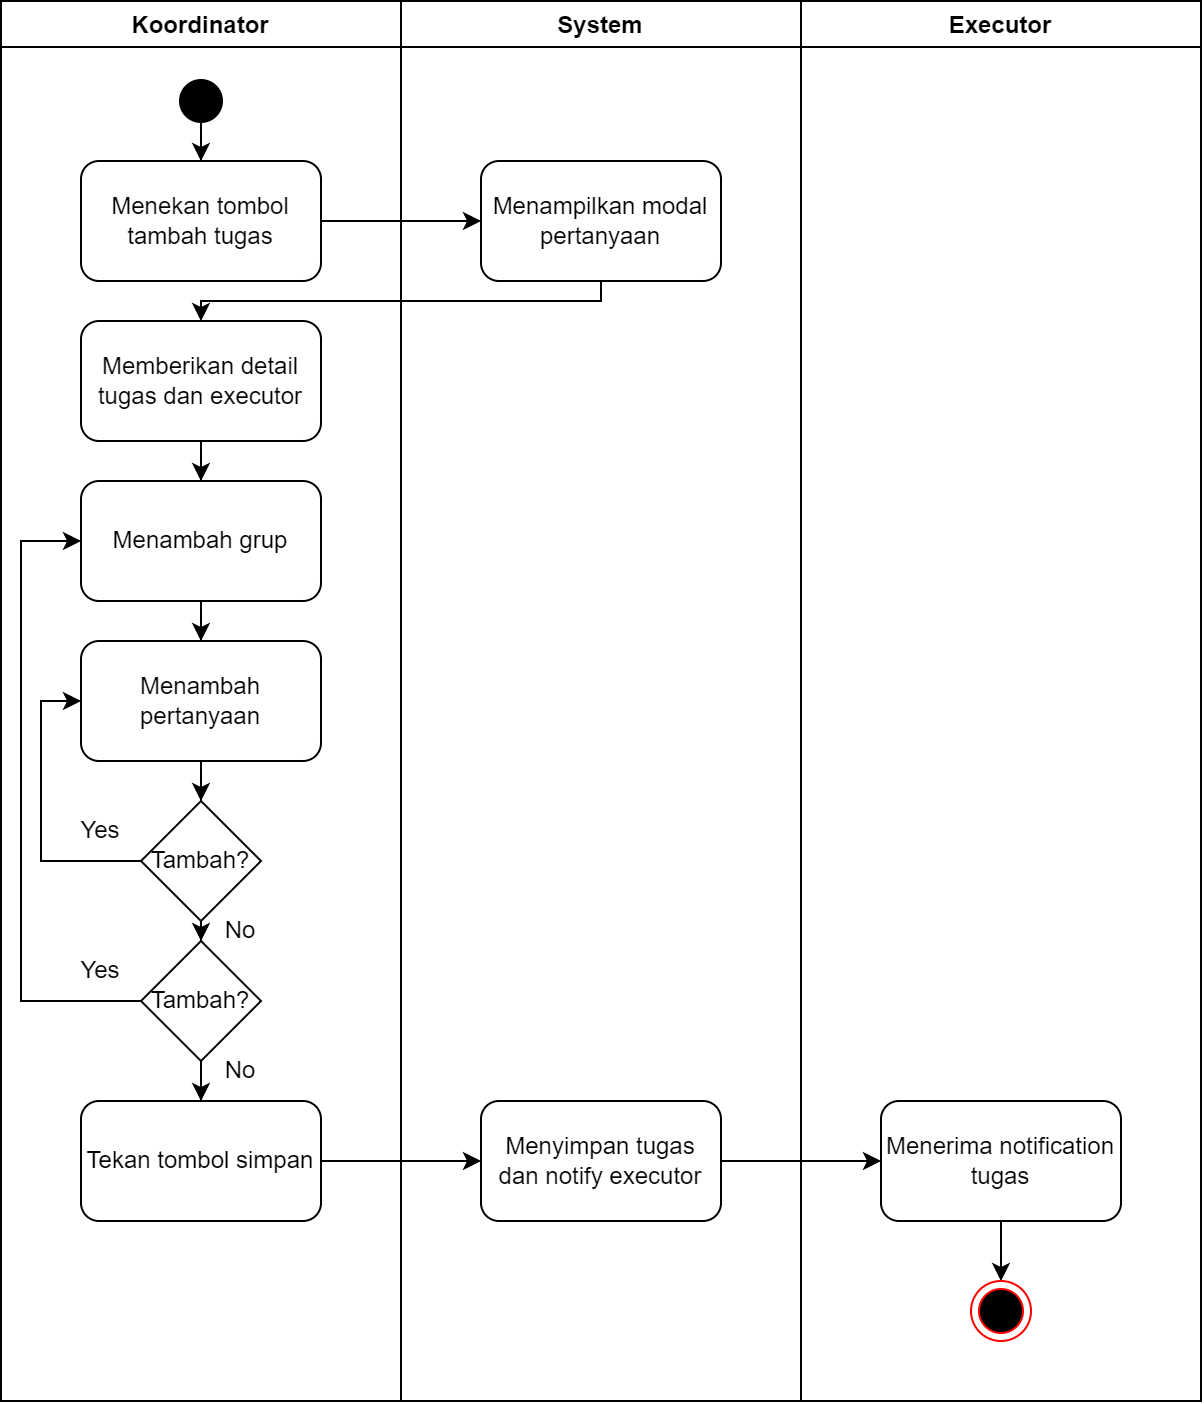

The diagram above was exported from draw.io. Its source (the exported page's mxGraphModel, read from the mxfile embedded in the PNG):
<mxGraphModel dx="1480" dy="827" grid="1" gridSize="10" guides="1" tooltips="1" connect="1" arrows="1" fold="1" page="1" pageScale="1" pageWidth="850" pageHeight="1100" math="0" shadow="0">
  <root>
    <mxCell id="0" />
    <mxCell id="1" parent="0" />
    <mxCell id="LxbrIodckl7pqJ2u9BlP-1" value="Koordinator" style="swimlane;" vertex="1" parent="1">
      <mxGeometry x="160" y="40" width="200" height="700" as="geometry" />
    </mxCell>
    <mxCell id="LxbrIodckl7pqJ2u9BlP-7" style="edgeStyle=orthogonalEdgeStyle;rounded=0;orthogonalLoop=1;jettySize=auto;html=1;" edge="1" parent="LxbrIodckl7pqJ2u9BlP-1" source="LxbrIodckl7pqJ2u9BlP-3" target="LxbrIodckl7pqJ2u9BlP-4">
      <mxGeometry relative="1" as="geometry" />
    </mxCell>
    <mxCell id="LxbrIodckl7pqJ2u9BlP-3" value="" style="strokeWidth=2;html=1;shape=mxgraph.flowchart.start_2;whiteSpace=wrap;fillColor=#000000;container=0;" vertex="1" parent="LxbrIodckl7pqJ2u9BlP-1">
      <mxGeometry x="90" y="40" width="20" height="20" as="geometry" />
    </mxCell>
    <mxCell id="LxbrIodckl7pqJ2u9BlP-4" value="Menekan tombol tambah tugas" style="rounded=1;whiteSpace=wrap;html=1;" vertex="1" parent="LxbrIodckl7pqJ2u9BlP-1">
      <mxGeometry x="40" y="80" width="120" height="60" as="geometry" />
    </mxCell>
    <mxCell id="LxbrIodckl7pqJ2u9BlP-14" style="edgeStyle=orthogonalEdgeStyle;rounded=0;orthogonalLoop=1;jettySize=auto;html=1;" edge="1" parent="LxbrIodckl7pqJ2u9BlP-1" source="LxbrIodckl7pqJ2u9BlP-10" target="LxbrIodckl7pqJ2u9BlP-12">
      <mxGeometry relative="1" as="geometry" />
    </mxCell>
    <mxCell id="LxbrIodckl7pqJ2u9BlP-10" value="Menambah grup" style="whiteSpace=wrap;html=1;rounded=1;" vertex="1" parent="LxbrIodckl7pqJ2u9BlP-1">
      <mxGeometry x="40" y="240" width="120" height="60" as="geometry" />
    </mxCell>
    <mxCell id="LxbrIodckl7pqJ2u9BlP-15" style="edgeStyle=orthogonalEdgeStyle;rounded=0;orthogonalLoop=1;jettySize=auto;html=1;" edge="1" parent="LxbrIodckl7pqJ2u9BlP-1" source="LxbrIodckl7pqJ2u9BlP-12" target="LxbrIodckl7pqJ2u9BlP-13">
      <mxGeometry relative="1" as="geometry" />
    </mxCell>
    <mxCell id="LxbrIodckl7pqJ2u9BlP-12" value="Menambah pertanyaan" style="whiteSpace=wrap;html=1;rounded=1;" vertex="1" parent="LxbrIodckl7pqJ2u9BlP-1">
      <mxGeometry x="40" y="320" width="120" height="60" as="geometry" />
    </mxCell>
    <mxCell id="LxbrIodckl7pqJ2u9BlP-20" style="edgeStyle=orthogonalEdgeStyle;rounded=0;orthogonalLoop=1;jettySize=auto;html=1;" edge="1" parent="LxbrIodckl7pqJ2u9BlP-1" source="LxbrIodckl7pqJ2u9BlP-13" target="LxbrIodckl7pqJ2u9BlP-18">
      <mxGeometry relative="1" as="geometry" />
    </mxCell>
    <mxCell id="LxbrIodckl7pqJ2u9BlP-13" value="Tambah?" style="rhombus;whiteSpace=wrap;html=1;" vertex="1" parent="LxbrIodckl7pqJ2u9BlP-1">
      <mxGeometry x="70" y="400" width="60" height="60" as="geometry" />
    </mxCell>
    <mxCell id="LxbrIodckl7pqJ2u9BlP-17" style="edgeStyle=orthogonalEdgeStyle;rounded=0;orthogonalLoop=1;jettySize=auto;html=1;entryX=0;entryY=0.5;entryDx=0;entryDy=0;" edge="1" parent="LxbrIodckl7pqJ2u9BlP-1" source="LxbrIodckl7pqJ2u9BlP-13" target="LxbrIodckl7pqJ2u9BlP-12">
      <mxGeometry relative="1" as="geometry">
        <mxPoint x="30" y="410" as="targetPoint" />
        <Array as="points">
          <mxPoint x="20" y="430" />
          <mxPoint x="20" y="350" />
        </Array>
      </mxGeometry>
    </mxCell>
    <mxCell id="LxbrIodckl7pqJ2u9BlP-19" style="edgeStyle=orthogonalEdgeStyle;rounded=0;orthogonalLoop=1;jettySize=auto;html=1;entryX=0;entryY=0.5;entryDx=0;entryDy=0;" edge="1" parent="LxbrIodckl7pqJ2u9BlP-1" source="LxbrIodckl7pqJ2u9BlP-18" target="LxbrIodckl7pqJ2u9BlP-10">
      <mxGeometry relative="1" as="geometry">
        <Array as="points">
          <mxPoint x="10" y="500" />
          <mxPoint x="10" y="270" />
        </Array>
      </mxGeometry>
    </mxCell>
    <mxCell id="LxbrIodckl7pqJ2u9BlP-25" value="" style="edgeStyle=orthogonalEdgeStyle;rounded=0;orthogonalLoop=1;jettySize=auto;html=1;" edge="1" parent="LxbrIodckl7pqJ2u9BlP-1" source="LxbrIodckl7pqJ2u9BlP-18" target="LxbrIodckl7pqJ2u9BlP-24">
      <mxGeometry relative="1" as="geometry" />
    </mxCell>
    <mxCell id="LxbrIodckl7pqJ2u9BlP-18" value="Tambah?" style="rhombus;whiteSpace=wrap;html=1;" vertex="1" parent="LxbrIodckl7pqJ2u9BlP-1">
      <mxGeometry x="70" y="470" width="60" height="60" as="geometry" />
    </mxCell>
    <mxCell id="LxbrIodckl7pqJ2u9BlP-24" value="Tekan tombol simpan" style="rounded=1;whiteSpace=wrap;html=1;" vertex="1" parent="LxbrIodckl7pqJ2u9BlP-1">
      <mxGeometry x="40" y="550" width="120" height="60" as="geometry" />
    </mxCell>
    <mxCell id="LxbrIodckl7pqJ2u9BlP-28" style="edgeStyle=orthogonalEdgeStyle;rounded=0;orthogonalLoop=1;jettySize=auto;html=1;entryX=0.5;entryY=0;entryDx=0;entryDy=0;" edge="1" parent="LxbrIodckl7pqJ2u9BlP-1" source="LxbrIodckl7pqJ2u9BlP-26" target="LxbrIodckl7pqJ2u9BlP-10">
      <mxGeometry relative="1" as="geometry" />
    </mxCell>
    <mxCell id="LxbrIodckl7pqJ2u9BlP-26" value="Memberikan detail tugas dan executor" style="whiteSpace=wrap;html=1;rounded=1;" vertex="1" parent="LxbrIodckl7pqJ2u9BlP-1">
      <mxGeometry x="40" y="160" width="120" height="60" as="geometry" />
    </mxCell>
    <mxCell id="LxbrIodckl7pqJ2u9BlP-64" value="Yes" style="text;html=1;strokeColor=none;fillColor=none;align=center;verticalAlign=middle;whiteSpace=wrap;rounded=0;" vertex="1" parent="LxbrIodckl7pqJ2u9BlP-1">
      <mxGeometry x="20" y="400" width="60" height="30" as="geometry" />
    </mxCell>
    <mxCell id="LxbrIodckl7pqJ2u9BlP-65" value="Yes" style="text;html=1;strokeColor=none;fillColor=none;align=center;verticalAlign=middle;whiteSpace=wrap;rounded=0;" vertex="1" parent="LxbrIodckl7pqJ2u9BlP-1">
      <mxGeometry x="20" y="470" width="60" height="30" as="geometry" />
    </mxCell>
    <mxCell id="LxbrIodckl7pqJ2u9BlP-66" value="No" style="text;html=1;strokeColor=none;fillColor=none;align=center;verticalAlign=middle;whiteSpace=wrap;rounded=0;" vertex="1" parent="LxbrIodckl7pqJ2u9BlP-1">
      <mxGeometry x="90" y="450" width="60" height="30" as="geometry" />
    </mxCell>
    <mxCell id="LxbrIodckl7pqJ2u9BlP-67" value="No" style="text;html=1;strokeColor=none;fillColor=none;align=center;verticalAlign=middle;whiteSpace=wrap;rounded=0;" vertex="1" parent="LxbrIodckl7pqJ2u9BlP-1">
      <mxGeometry x="90" y="520" width="60" height="30" as="geometry" />
    </mxCell>
    <mxCell id="LxbrIodckl7pqJ2u9BlP-2" value="System" style="swimlane;" vertex="1" parent="1">
      <mxGeometry x="360" y="40" width="200" height="700" as="geometry" />
    </mxCell>
    <mxCell id="LxbrIodckl7pqJ2u9BlP-5" value="Menampilkan modal pertanyaan" style="rounded=1;whiteSpace=wrap;html=1;" vertex="1" parent="LxbrIodckl7pqJ2u9BlP-2">
      <mxGeometry x="40" y="80" width="120" height="60" as="geometry" />
    </mxCell>
    <mxCell id="LxbrIodckl7pqJ2u9BlP-29" value="Menyimpan tugas dan notify executor" style="whiteSpace=wrap;html=1;rounded=1;" vertex="1" parent="LxbrIodckl7pqJ2u9BlP-2">
      <mxGeometry x="40" y="550" width="120" height="60" as="geometry" />
    </mxCell>
    <mxCell id="LxbrIodckl7pqJ2u9BlP-6" value="Executor" style="swimlane;" vertex="1" parent="1">
      <mxGeometry x="560" y="40" width="200" height="700" as="geometry" />
    </mxCell>
    <mxCell id="LxbrIodckl7pqJ2u9BlP-63" style="edgeStyle=orthogonalEdgeStyle;rounded=0;orthogonalLoop=1;jettySize=auto;html=1;entryX=0.5;entryY=0;entryDx=0;entryDy=0;" edge="1" parent="LxbrIodckl7pqJ2u9BlP-6" source="LxbrIodckl7pqJ2u9BlP-31" target="LxbrIodckl7pqJ2u9BlP-62">
      <mxGeometry relative="1" as="geometry" />
    </mxCell>
    <mxCell id="LxbrIodckl7pqJ2u9BlP-31" value="Menerima notification tugas" style="whiteSpace=wrap;html=1;rounded=1;" vertex="1" parent="LxbrIodckl7pqJ2u9BlP-6">
      <mxGeometry x="40" y="550" width="120" height="60" as="geometry" />
    </mxCell>
    <mxCell id="LxbrIodckl7pqJ2u9BlP-62" value="" style="ellipse;html=1;shape=endState;fillColor=#000000;strokeColor=#ff0000;" vertex="1" parent="LxbrIodckl7pqJ2u9BlP-6">
      <mxGeometry x="85" y="640" width="30" height="30" as="geometry" />
    </mxCell>
    <mxCell id="LxbrIodckl7pqJ2u9BlP-8" style="edgeStyle=orthogonalEdgeStyle;rounded=0;orthogonalLoop=1;jettySize=auto;html=1;entryX=0;entryY=0.5;entryDx=0;entryDy=0;" edge="1" parent="1" source="LxbrIodckl7pqJ2u9BlP-4" target="LxbrIodckl7pqJ2u9BlP-5">
      <mxGeometry relative="1" as="geometry" />
    </mxCell>
    <mxCell id="LxbrIodckl7pqJ2u9BlP-27" value="" style="edgeStyle=orthogonalEdgeStyle;rounded=0;orthogonalLoop=1;jettySize=auto;html=1;" edge="1" parent="1" source="LxbrIodckl7pqJ2u9BlP-5" target="LxbrIodckl7pqJ2u9BlP-26">
      <mxGeometry relative="1" as="geometry">
        <Array as="points">
          <mxPoint x="460" y="190" />
          <mxPoint x="260" y="190" />
        </Array>
      </mxGeometry>
    </mxCell>
    <mxCell id="LxbrIodckl7pqJ2u9BlP-30" value="" style="edgeStyle=orthogonalEdgeStyle;rounded=0;orthogonalLoop=1;jettySize=auto;html=1;" edge="1" parent="1" source="LxbrIodckl7pqJ2u9BlP-24" target="LxbrIodckl7pqJ2u9BlP-29">
      <mxGeometry relative="1" as="geometry" />
    </mxCell>
    <mxCell id="LxbrIodckl7pqJ2u9BlP-32" value="" style="edgeStyle=orthogonalEdgeStyle;rounded=0;orthogonalLoop=1;jettySize=auto;html=1;" edge="1" parent="1" source="LxbrIodckl7pqJ2u9BlP-29" target="LxbrIodckl7pqJ2u9BlP-31">
      <mxGeometry relative="1" as="geometry" />
    </mxCell>
  </root>
</mxGraphModel>